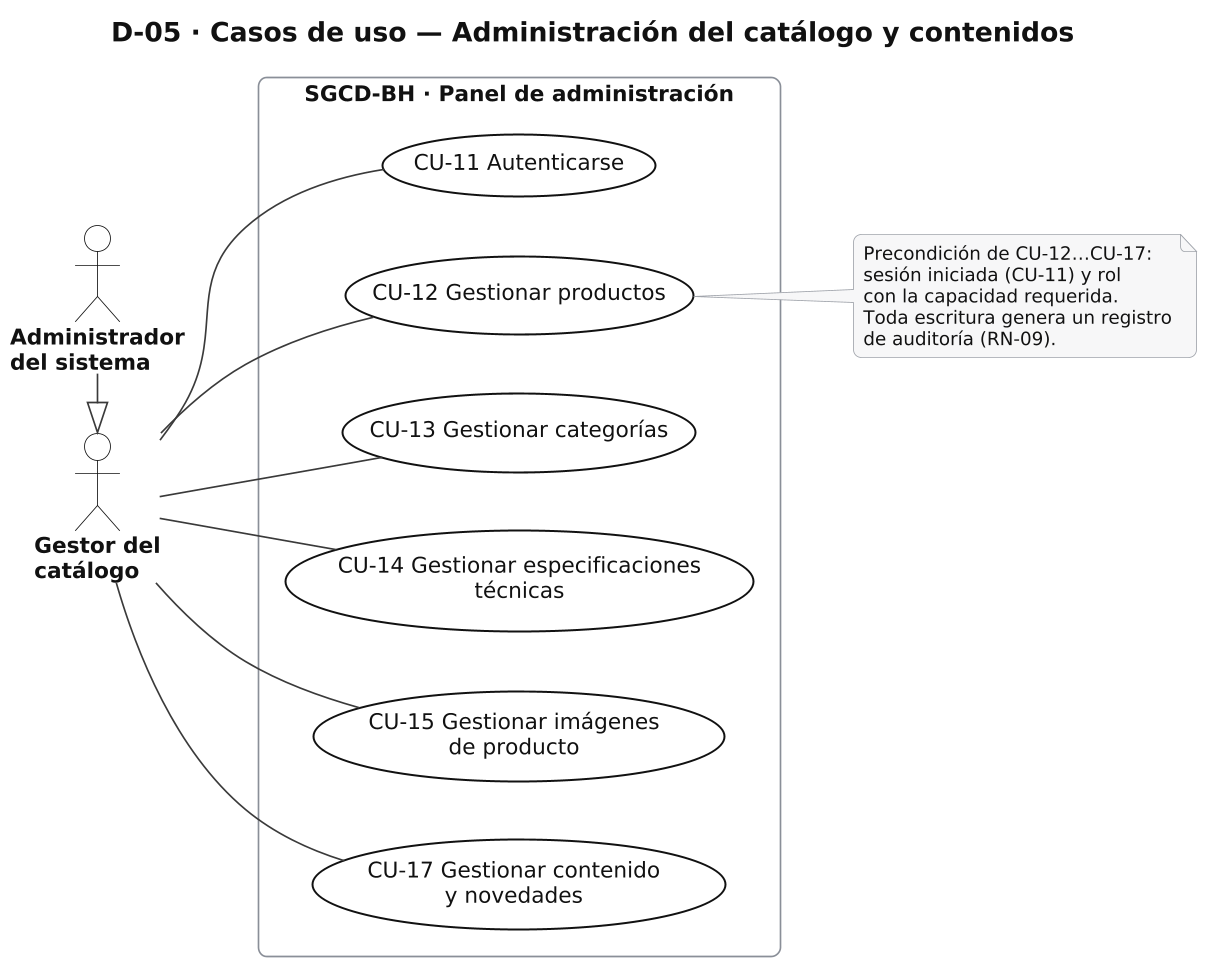

The diagram above was rendered by PlantUML. Its source (embedded in the PNG):
@startuml D05_cu_admin_catalogo
skinparamlocked dpi 160
!include _estilo.iuml
left to right direction
title D-05 · Casos de uso — Administración del catálogo y contenidos

actor "Gestor del\ncatálogo" as GC
actor "Administrador\ndel sistema" as AD
AD -|> GC

rectangle "SGCD-BH · Panel de administración" {
  usecase "CU-11 Autenticarse" as CU11
  usecase "CU-12 Gestionar productos" as CU12
  usecase "CU-13 Gestionar categorías" as CU13
  usecase "CU-14 Gestionar especificaciones\ntécnicas" as CU14
  usecase "CU-15 Gestionar imágenes\nde producto" as CU15
  usecase "CU-17 Gestionar contenido\ny novedades" as CU17
}
GC -- CU11
GC -- CU12
GC -- CU13
GC -- CU14
GC -- CU15
GC -- CU17

note right of CU12
  Precondición de CU-12…CU-17:
  sesión iniciada (CU-11) y rol
  con la capacidad requerida.
  Toda escritura genera un registro
  de auditoría (RN-09).
end note
@enduml